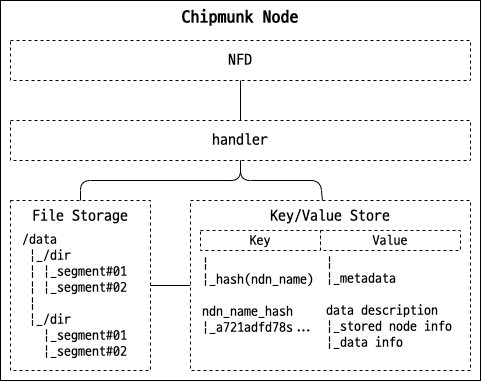

The diagram above was exported from draw.io. Its source (the exported page's mxGraphModel, read from the mxfile embedded in the PNG):
<mxGraphModel dx="869" dy="1311" grid="1" gridSize="10" guides="1" tooltips="1" connect="1" arrows="1" fold="1" page="1" pageScale="1" pageWidth="1169" pageHeight="827" math="0" shadow="0">
  <root>
    <mxCell id="cVa1FGDHGPVUtLgEs3zy-0" />
    <mxCell id="cVa1FGDHGPVUtLgEs3zy-1" parent="cVa1FGDHGPVUtLgEs3zy-0" />
    <mxCell id="cVa1FGDHGPVUtLgEs3zy-2" value="Chipmunk Node" style="rounded=0;whiteSpace=wrap;html=1;strokeColor=#000000;fontFamily=ubuntu;fontSize=18;align=center;verticalAlign=top;fontStyle=1" parent="cVa1FGDHGPVUtLgEs3zy-1" vertex="1">
      <mxGeometry x="80" y="120" width="480" height="380" as="geometry" />
    </mxCell>
    <mxCell id="cVa1FGDHGPVUtLgEs3zy-3" value="NFD" style="rounded=0;whiteSpace=wrap;html=1;strokeColor=#000000;fontFamily=ubuntu;fontSize=16;align=center;dashed=1;" parent="cVa1FGDHGPVUtLgEs3zy-1" vertex="1">
      <mxGeometry x="90" y="160" width="460" height="40" as="geometry" />
    </mxCell>
    <mxCell id="cVa1FGDHGPVUtLgEs3zy-4" value="handler" style="rounded=0;whiteSpace=wrap;html=1;strokeColor=#000000;fontFamily=ubuntu;fontSize=16;align=center;dashed=1;" parent="cVa1FGDHGPVUtLgEs3zy-1" vertex="1">
      <mxGeometry x="90" y="240" width="460" height="40" as="geometry" />
    </mxCell>
    <mxCell id="cVa1FGDHGPVUtLgEs3zy-5" value="File Storage" style="rounded=0;whiteSpace=wrap;html=1;strokeColor=#000000;fontFamily=ubuntu;fontSize=16;align=center;dashed=1;verticalAlign=top;" parent="cVa1FGDHGPVUtLgEs3zy-1" vertex="1">
      <mxGeometry x="90" y="320" width="140" height="170" as="geometry" />
    </mxCell>
    <mxCell id="cVa1FGDHGPVUtLgEs3zy-6" value="Key/Value Store" style="rounded=0;whiteSpace=wrap;html=1;strokeColor=#000000;fontFamily=ubuntu;fontSize=16;align=center;dashed=1;verticalAlign=top;" parent="cVa1FGDHGPVUtLgEs3zy-1" vertex="1">
      <mxGeometry x="270" y="320" width="280" height="170" as="geometry" />
    </mxCell>
    <mxCell id="cVa1FGDHGPVUtLgEs3zy-7" value="Key" style="rounded=0;whiteSpace=wrap;html=1;strokeColor=#000000;fontFamily=ubuntu;fontSize=14;align=center;dashed=1;" parent="cVa1FGDHGPVUtLgEs3zy-1" vertex="1">
      <mxGeometry x="280" y="350" width="120" height="20" as="geometry" />
    </mxCell>
    <mxCell id="cVa1FGDHGPVUtLgEs3zy-8" value="Value" style="rounded=0;whiteSpace=wrap;html=1;strokeColor=#000000;fontFamily=ubuntu;fontSize=14;align=center;dashed=1;" parent="cVa1FGDHGPVUtLgEs3zy-1" vertex="1">
      <mxGeometry x="400" y="350" width="140" height="20" as="geometry" />
    </mxCell>
    <mxCell id="cVa1FGDHGPVUtLgEs3zy-9" value="|&lt;br style=&quot;font-size: 14px&quot;&gt;|_hash(ndn_name)&lt;br&gt;&lt;br&gt;ndn_name_hash&lt;br&gt;|_a721adfd78s...&lt;br&gt;" style="text;html=1;strokeColor=none;fillColor=none;align=left;verticalAlign=middle;whiteSpace=wrap;rounded=0;dashed=1;fontFamily=ubuntu;fontSize=14;" parent="cVa1FGDHGPVUtLgEs3zy-1" vertex="1">
      <mxGeometry x="280" y="375" width="120" height="80" as="geometry" />
    </mxCell>
    <mxCell id="cVa1FGDHGPVUtLgEs3zy-11" value="|&lt;br style=&quot;font-size: 14px&quot;&gt;|_metadata&lt;br&gt;&lt;br&gt;data description&lt;br&gt;|_stored node info&lt;br&gt;|_data info" style="text;html=1;strokeColor=none;fillColor=none;align=left;verticalAlign=middle;whiteSpace=wrap;rounded=0;dashed=1;fontFamily=ubuntu;fontSize=14;" parent="cVa1FGDHGPVUtLgEs3zy-1" vertex="1">
      <mxGeometry x="404" y="377" width="140" height="90" as="geometry" />
    </mxCell>
    <mxCell id="cVa1FGDHGPVUtLgEs3zy-12" value="/data&lt;br&gt;&amp;nbsp;|_/dir&lt;br&gt;&amp;nbsp;| |_segment#01&lt;br&gt;&amp;nbsp;| |_segment#02&lt;br&gt;&amp;nbsp;|&lt;br&gt;&amp;nbsp;|_/dir&lt;br&gt;&amp;nbsp; &amp;nbsp;|_segment#01&lt;br&gt;&amp;nbsp; &amp;nbsp;|_segment#02" style="text;html=1;strokeColor=none;fillColor=none;align=left;verticalAlign=middle;whiteSpace=wrap;rounded=0;dashed=1;fontFamily=ubuntu;fontSize=14;" parent="cVa1FGDHGPVUtLgEs3zy-1" vertex="1">
      <mxGeometry x="100" y="350" width="120" height="130" as="geometry" />
    </mxCell>
    <mxCell id="cVa1FGDHGPVUtLgEs3zy-13" value="" style="endArrow=none;html=1;fontFamily=ubuntu;fontSize=14;" parent="cVa1FGDHGPVUtLgEs3zy-1" source="cVa1FGDHGPVUtLgEs3zy-4" target="cVa1FGDHGPVUtLgEs3zy-3" edge="1">
      <mxGeometry width="50" height="50" relative="1" as="geometry">
        <mxPoint x="320" y="440" as="sourcePoint" />
        <mxPoint x="370" y="390" as="targetPoint" />
      </mxGeometry>
    </mxCell>
    <mxCell id="cVa1FGDHGPVUtLgEs3zy-14" value="" style="endArrow=none;html=1;fontFamily=ubuntu;fontSize=14;" parent="cVa1FGDHGPVUtLgEs3zy-1" source="cVa1FGDHGPVUtLgEs3zy-5" target="cVa1FGDHGPVUtLgEs3zy-6" edge="1">
      <mxGeometry width="50" height="50" relative="1" as="geometry">
        <mxPoint x="320" y="440" as="sourcePoint" />
        <mxPoint x="370" y="390" as="targetPoint" />
      </mxGeometry>
    </mxCell>
    <mxCell id="cVa1FGDHGPVUtLgEs3zy-15" value="" style="endArrow=none;html=1;fontFamily=ubuntu;fontSize=14;" parent="cVa1FGDHGPVUtLgEs3zy-1" source="cVa1FGDHGPVUtLgEs3zy-5" target="cVa1FGDHGPVUtLgEs3zy-4" edge="1">
      <mxGeometry width="50" height="50" relative="1" as="geometry">
        <mxPoint x="320" y="440" as="sourcePoint" />
        <mxPoint x="370" y="390" as="targetPoint" />
        <Array as="points">
          <mxPoint x="160" y="300" />
          <mxPoint x="320" y="300" />
        </Array>
      </mxGeometry>
    </mxCell>
    <mxCell id="cVa1FGDHGPVUtLgEs3zy-16" value="" style="endArrow=none;html=1;fontFamily=ubuntu;fontSize=14;" parent="cVa1FGDHGPVUtLgEs3zy-1" source="cVa1FGDHGPVUtLgEs3zy-6" target="cVa1FGDHGPVUtLgEs3zy-4" edge="1">
      <mxGeometry width="50" height="50" relative="1" as="geometry">
        <mxPoint x="320" y="440" as="sourcePoint" />
        <mxPoint x="370" y="390" as="targetPoint" />
        <Array as="points">
          <mxPoint x="400" y="300" />
          <mxPoint x="320" y="300" />
        </Array>
      </mxGeometry>
    </mxCell>
  </root>
</mxGraphModel>